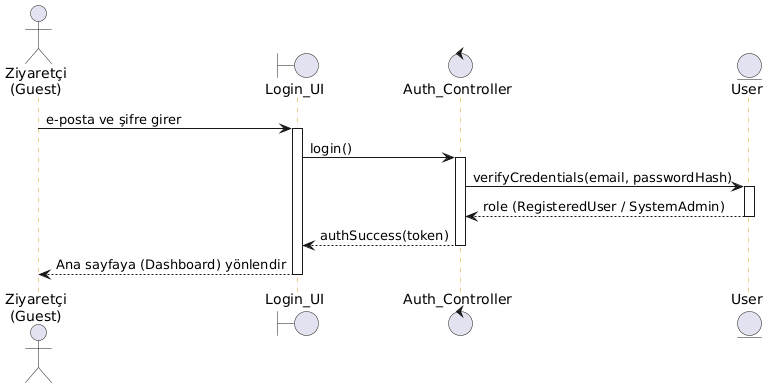

The diagram above was rendered by PlantUML. Its source (embedded in the PNG):
@startuml
skinparam sequence {
    ParticipantBackgroundColor LightYellow
    ParticipantBorderColor GoldenRod
    LifeLineBorderColor GoldenRod
}

actor "Ziyaretçi\n(Guest)" as G
boundary "Login_UI" as UI
control "Auth_Controller" as Auth
entity "User" as U

G -> UI : e-posta ve şifre girer
activate UI

UI -> Auth : login()
activate Auth

Auth -> U : verifyCredentials(email, passwordHash)
activate U
U --> Auth : role (RegisteredUser / SystemAdmin)
deactivate U

Auth --> UI : authSuccess(token)
deactivate Auth

UI --> G : Ana sayfaya (Dashboard) yönlendir
deactivate UI
@enduml